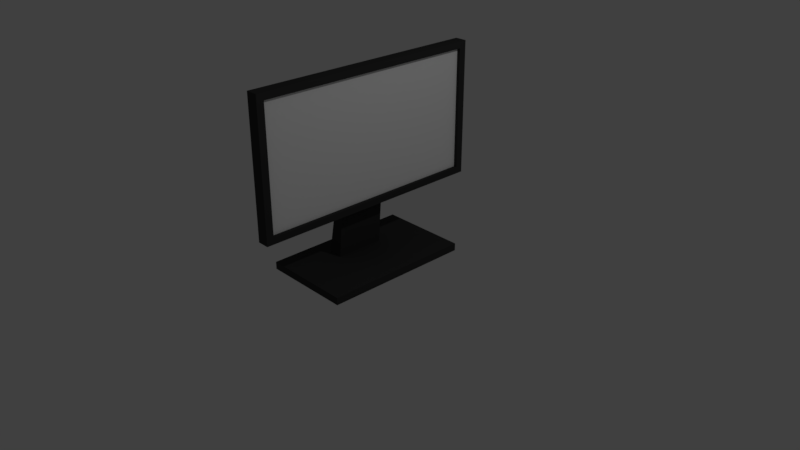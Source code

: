 # Source: monitor.blend  (saved by Blender 2.78.0; exported with 4.5.12 LTS)
import bpy
from mathutils import Matrix  # noqa: F401  (used for matrix-valued properties, if any)

bpy.ops.wm.read_factory_settings(use_empty=True)
scene = bpy.context.scene
scene.name = 'Scene'

# ---- collections
col_collection_1 = bpy.data.collections.new('Collection 1'); scene.collection.children.link(col_collection_1)

# ---- materials (node trees are filled in below, after node groups)
mat_material_001 = bpy.data.materials.new('Material.001')
mat_material_001.alpha_threshold = 0.0
mat_material_001.use_transparent_shadow = False
mat_material_001.diffuse_color = (0.04203, 0.04203, 0.04203, 1.0)
mat_material_001.roughness = 0.5
mat_material_001.specular_intensity = 0.0
mat_material_002 = bpy.data.materials.new('Material.002')
mat_material_002.alpha_threshold = 0.0
mat_material_002.use_transparent_shadow = False
mat_material_002.diffuse_color = (1.0, 1.0, 1.0, 1.0)
mat_material_002.roughness = 0.5
mat_material_002.specular_intensity = 0.0

# ---- material node trees

# ---- world
world_world = bpy.data.worlds.new('World'); scene.world = world_world
world_world.color = (0.05088, 0.05088, 0.05088)
world_world.use_sun_shadow = False
world_world.sun_shadow_jitter_overblur = 0.0
world_world.cycles.sampling_method = 'MANUAL'

# ---- cameras
cam_camera = bpy.data.cameras.new('Camera')
cam_camera.clip_end = 100.0
cam_camera.lens = 35.0
cam_camera.sensor_width = 32.0
cam_camera.sensor_height = 18.0
cam_camera.ortho_scale = 7.314
cam_camera.dof.focus_distance = 0.0
cam_camera.dof.aperture_fstop = 128.0

# ---- lights
light_lamp = bpy.data.lights.new('Lamp', 'POINT')
light_lamp.transmission_factor = 0.0
light_lamp.cutoff_distance = 30.0
light_lamp.energy = 100.0
light_lamp.shadow_buffer_clip_start = 1.001
light_lamp.shadow_soft_size = 0.1
light_lamp.shadow_maximum_resolution = 0.006
light_lamp.use_absolute_resolution = True

# ---- meshes
me_cube_002 = bpy.data.meshes.new('Cube.002')
me_cube_002.from_pydata([(-6.0, -0.625, -0.05556), (-6.0, -0.625, 0.05556), (-6.0, 0.625, -0.05556), (-6.0, 0.625, 0.05556), (6.0, -0.625, -0.05556), (6.0, -0.625, 0.05556), (6.0, 0.625, -0.05556), (6.0, 0.625, 0.05556), (-6.0, 0.2102, -0.05556), (-6.0, 0.2102, 0.05556), (6.0, 0.2102, -0.05556), (6.0, 0.2102, 0.05556), (-6.0, -0.2038, -0.05556), (6.0, -0.2038, 0.05556), (-6.0, -0.2038, 0.05556), (6.0, -0.2038, -0.05556), (-1.481, 0.625, -0.05556), (-1.481, 0.625, 0.05556), (-1.481, -0.625, -0.05556), (-1.481, -0.625, 0.05556), (-1.481, 0.2102, 0.05556), (-1.481, 0.2102, -0.05556), (-1.481, -0.2038, 0.05556), (-1.481, -0.2038, -0.05556), (-3.431, 0.625, -0.05556), (-3.431, -0.625, 0.05556), (-3.431, 0.2102, -0.05556), (-3.431, -0.2038, -0.05556), (-3.431, 0.625, 0.05556), (-3.431, -0.625, -0.05556), (-3.431, 0.2102, 0.05556), (-3.431, -0.2038, 0.05556), (-0.7259, -0.9804, 0.8098), (-0.7259, -0.9804, 2.81), (-0.7259, 1.02, 0.8098), (-0.7259, 1.02, 2.81), (0.8741, -0.9804, 0.8098), (0.8741, -0.9804, 2.81), (0.8741, 1.02, 0.8098), (0.8741, 1.02, 2.81), (0.8741, 0.9596, 2.71), (0.8741, 0.9596, 0.9098), (0.8741, -0.9204, 0.9098), (0.8741, -0.9204, 2.71), (0.4039, 0.9596, 2.71), (0.4039, 0.9596, 0.9098), (0.4039, -0.9204, 0.9098), (0.4039, -0.9204, 2.71), (-0.7259, 0.2327, 0.8098), (-0.7259, 0.2327, 2.81), (0.8741, 0.2327, 0.8098), (0.8741, 0.2327, 2.81), (0.8741, 0.2199, 0.9098), (0.8741, 0.2199, 2.71), (0.4039, 0.2199, 0.9098), (0.4039, 0.2199, 2.71), (-0.7259, -0.1717, 0.8098), (0.8741, -0.1717, 2.81), (0.8741, -0.1602, 2.71), (0.4039, -0.1602, 2.71), (-0.7259, -0.1717, 2.81), (0.8741, -0.1717, 0.8098), (0.8741, -0.1602, 0.9098), (0.4039, -0.1602, 0.9098), (-0.7259, -0.9804, 2.01), (-0.7259, 1.02, 2.01), (0.8741, 1.02, 2.01), (0.8741, -0.9804, 2.01), (0.8741, 0.9596, 1.99), (0.8741, -0.9204, 1.99), (0.4039, 0.9596, 1.99), (0.4039, -0.9204, 1.99), (0.4039, 0.2199, 1.99), (-0.7259, 0.2327, 2.01), (-0.7259, -0.1717, 2.01), (0.4039, -0.1602, 1.99), (-0.7259, 1.02, 1.708), (0.8741, 1.02, 1.708), (0.8741, -0.9804, 1.708), (0.8741, 0.9596, 1.718), (0.8741, -0.9204, 1.718), (0.4039, 0.9596, 1.718), (0.4039, -0.9204, 1.718), (0.4039, 0.2199, 1.718), (-0.7259, 0.2327, 1.708), (-0.7259, -0.1717, 1.708), (0.4039, -0.1602, 1.718), (-0.7259, -0.9804, 1.708)], [], [(8, 9, 3, 2), (16, 17, 7, 6), (15, 13, 5, 4), (29, 25, 1, 0), (23, 15, 4, 18), (31, 14, 1, 25), (28, 3, 9, 30), (16, 6, 10, 21), (6, 7, 11, 10), (12, 14, 9, 8), (0, 1, 14, 12), (30, 9, 14, 31), (21, 10, 15, 23), (10, 11, 13, 15), (26, 21, 23, 27), (11, 20, 22, 13), (24, 16, 21, 26), (7, 17, 20, 11), (13, 22, 19, 5), (27, 23, 18, 29), (4, 5, 19, 18), (24, 28, 17, 16), (2, 3, 28, 24), (12, 27, 29, 0), (2, 24, 26, 8), (8, 26, 27, 12), (20, 30, 31, 22), (17, 28, 30, 20), (22, 31, 25, 19), (18, 19, 25, 29), (73, 49, 35, 65), (65, 35, 39, 66), (57, 37, 43, 58), (67, 37, 33, 64), (56, 61, 36, 32), (57, 60, 33, 37), (58, 43, 47, 59), (66, 39, 40, 68), (78, 36, 42, 80), (50, 38, 41, 52), (75, 59, 47, 71), (68, 40, 44, 70), (80, 42, 46, 82), (52, 41, 45, 54), (62, 52, 54, 63), (70, 44, 55, 72), (61, 50, 52, 62), (40, 53, 55, 44), (39, 35, 49, 51), (34, 38, 50, 48), (39, 51, 53, 40), (74, 60, 49, 73), (64, 33, 60, 74), (36, 61, 62, 42), (42, 62, 63, 46), (72, 55, 59, 75), (53, 58, 59, 55), (51, 49, 60, 57), (48, 50, 61, 56), (51, 57, 58, 53), (83, 72, 75, 86), (87, 64, 74, 85), (85, 74, 73, 84), (81, 70, 72, 83), (43, 69, 71, 47), (79, 68, 70, 81), (86, 75, 71, 82), (37, 67, 69, 43), (77, 66, 68, 79), (78, 67, 64, 87), (76, 65, 66, 77), (84, 73, 65, 76), (48, 84, 76, 34), (34, 76, 77, 38), (36, 78, 87, 32), (38, 77, 79, 41), (63, 86, 82, 46), (41, 79, 81, 45), (45, 81, 83, 54), (56, 85, 84, 48), (32, 87, 85, 56), (54, 83, 86, 63), (69, 80, 82, 71), (67, 78, 80, 69), (84, 20, 22, 85), (30, 73, 74, 31), (73, 30, 20, 84), (31, 74, 85, 22)])
me_cube_002.polygons.foreach_set('material_index', [0, 0, 0, 0, 0, 0, 0, 0, 0, 0, 0, 0, 0, 0, 0, 0, 0, 0, 0, 0, 0, 0, 0, 0, 0, 0, 0, 0, 0, 0, 0, 0, 0, 0, 0, 0, 0, 0, 0, 0, 1, 0, 0, 0, 0, 1, 0, 0, 0, 0, 0, 0, 0, 0, 0, 1, 0, 0, 0, 0, 1, 0, 0, 1, 0, 0, 1, 0, 0, 0, 0, 0, 0, 0, 0, 0, 1, 0, 1, 0, 0, 1, 0, 0, 0, 0, 0, 0])
me_cube_002.materials.append(mat_material_001)
me_cube_002.materials.append(mat_material_002)
me_cube_002.use_remesh_preserve_volume = False
me_cube_002.use_remesh_preserve_attributes = False
me_cube_002.use_mirror_vertex_groups = False
me_cube_002.update()

# ---- objects
ob_cube_001 = bpy.data.objects.new('Cube.001', me_cube_002)
ob_lamp = bpy.data.objects.new('Lamp', light_lamp)
ob_camera = bpy.data.objects.new('Camera', cam_camera)

# ---- transforms, parenting, visibility, modifiers, constraints
ob_cube_001.location = (-0.0003536, -0.03136, -0.01933)
ob_cube_001.scale = (0.1, 1.6, 0.9)
ob_cube_001.lineart.crease_threshold = 0.0
_vg = ob_cube_001.vertex_groups.new(name='Group')
ob_lamp.location = (4.076, 1.005, 5.904)
ob_lamp.rotation_euler = (0.6503, 0.05522, 1.866)
ob_lamp.lock_rotations_4d = False
ob_lamp.empty_display_type = 'ARROWS'
ob_lamp.color = (0.0, 0.0, 0.0, 0.0)
ob_lamp.lineart.crease_threshold = 0.0
ob_camera.location = (7.481, -6.508, 5.344)
ob_camera.rotation_euler = (1.109, 0.0, 0.8149)
ob_camera.lock_rotations_4d = False
ob_camera.empty_display_type = 'ARROWS'
ob_camera.color = (0.0, 0.0, 0.0, 0.0)
ob_camera.display_type = 'WIRE'
ob_camera.lineart.crease_threshold = 0.0

# ---- collection membership
col_collection_1.objects.link(ob_cube_001)
col_collection_1.objects.link(ob_lamp)
col_collection_1.objects.link(ob_camera)

# ---- scene / render settings (as saved in the file)
scene.camera = ob_camera
scene.frame_start = 1; scene.frame_end = 250; scene.frame_set(1)
scene.render.engine = 'BLENDER_EEVEE_NEXT'
scene.render.resolution_percentage = 50
scene.render.dither_intensity = 0.0
scene.cycles.use_denoising = False
scene.cycles.samples = 128
scene.cycles.sampling_pattern = 'TABULATED_SOBOL'
scene.cycles.light_sampling_threshold = 0.0
scene.cycles.use_adaptive_sampling = False
scene.cycles.use_light_tree = False
scene.cycles.blur_glossy = 0.0
scene.cycles.sample_clamp_indirect = 0.0
scene.view_settings.view_transform = 'Standard'
bpy.context.view_layer.update()
